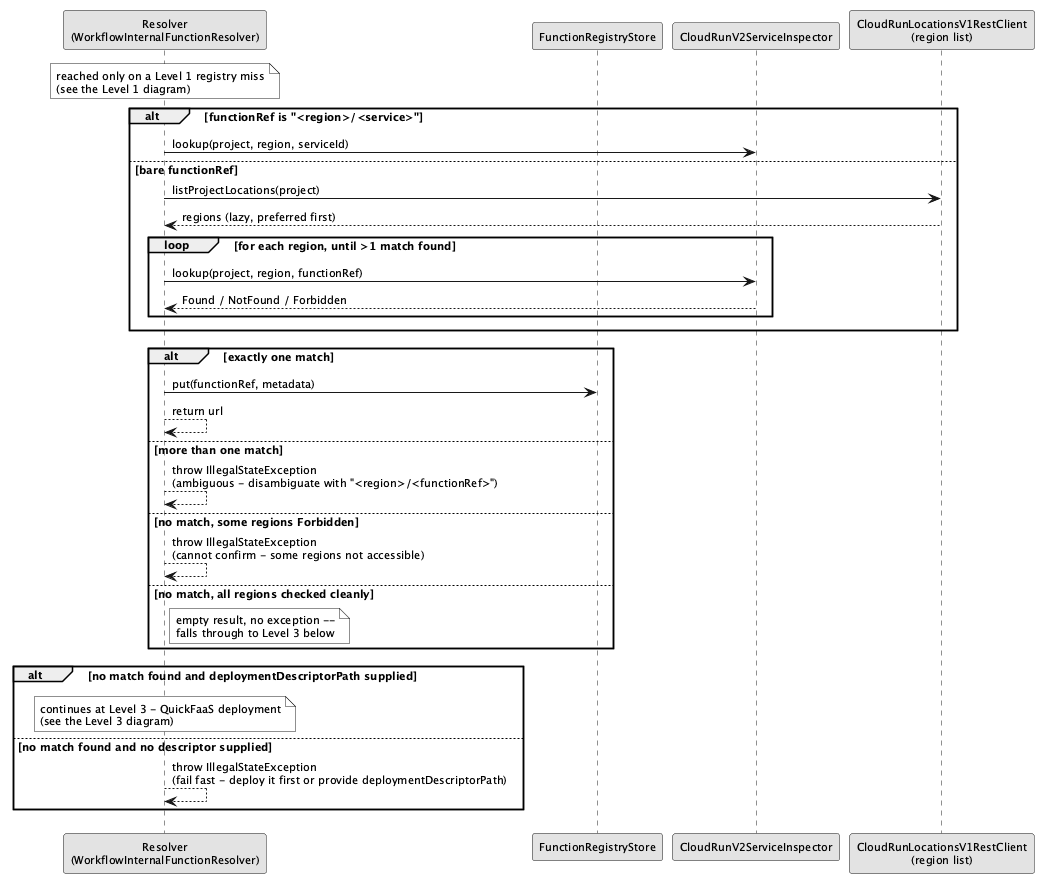

The diagram above was rendered by PlantUML. Its source (embedded in the PNG):
@startuml resolution-cascade-level2-gcp
skinparam monochrome true
skinparam shadowing false
skinparam defaultFontSize 11
participant "Resolver\n(WorkflowInternalFunctionResolver)" as R
participant "FunctionRegistryStore" as REG
participant "CloudRunV2ServiceInspector" as GI
participant "CloudRunLocationsV1RestClient\n(region list)" as GL

note over R
  reached only on a Level 1 registry miss
  (see the Level 1 diagram)
end note

alt functionRef is "<region>/<service>"
  R -> GI : lookup(project, region, serviceId)
else bare functionRef
  R -> GL : listProjectLocations(project)
  GL --> R : regions (lazy, preferred first)
  loop for each region, until >1 match found
    R -> GI : lookup(project, region, functionRef)
    GI --> R : Found / NotFound / Forbidden
  end
end

alt exactly one match
  R -> REG : put(functionRef, metadata)
  R --> R : return url
else more than one match
  R --> R : throw IllegalStateException\n(ambiguous - disambiguate with "<region>/<functionRef>")
else no match, some regions Forbidden
  R --> R : throw IllegalStateException\n(cannot confirm - some regions not accessible)
else no match, all regions checked cleanly
  note right of R
    empty result, no exception --
    falls through to Level 3 below
  end note
end

alt no match found and deploymentDescriptorPath supplied
  note over R
    continues at Level 3 - QuickFaaS deployment
    (see the Level 3 diagram)
  end note
else no match found and no descriptor supplied
  R --> R : throw IllegalStateException\n(fail fast - deploy it first or provide deploymentDescriptorPath)
end
@enduml